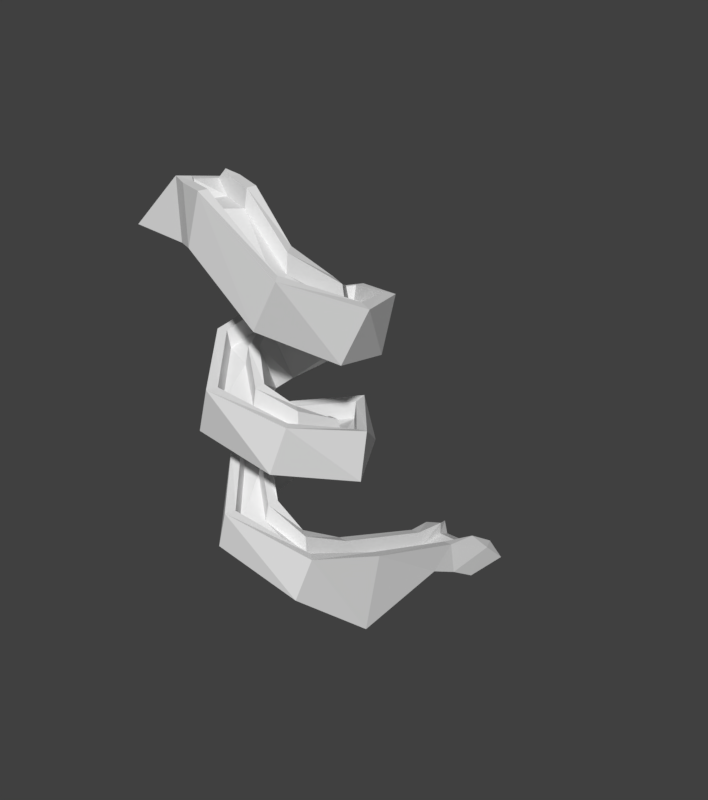 # Source: Tobogan.blend  (saved by Blender 2.79.0; exported with 4.5.12 LTS)
import bpy
from mathutils import Matrix  # noqa: F401  (used for matrix-valued properties, if any)

bpy.ops.wm.read_factory_settings(use_empty=True)
scene = bpy.context.scene
scene.name = 'Scene'

# ---- collections
col_collection_1 = bpy.data.collections.new('Collection 1'); scene.collection.children.link(col_collection_1)

# ---- world
world_world = bpy.data.worlds.new('World'); scene.world = world_world
world_world.color = (0.05088, 0.05088, 0.05088)
world_world.use_sun_shadow = False
world_world.sun_shadow_jitter_overblur = 0.0
world_world.cycles.sampling_method = 'MANUAL'

# ---- meshes
me_cube = bpy.data.meshes.new('Cube')
me_cube.from_pydata([(-2.332, -1.427, -1.11), (-0.1025, -0.4412, 0.8855), (-2.366, 0.5728, -1.11), (-0.2389, 0.8306, 0.8929), (0.2405, -1.095, -1.083), (0.4686, -1.024, 0.8944), (0.2013, 0.9033, -1.149), (0.431, 0.6168, 0.8378), (1.73, 0.4988, 0.7971), (1.112, 0.6896, -1.122), (1.136, -1.304, -0.9585), (1.699, -1.14, 0.9534), (3.325, 0.9287, -0.9055), (2.062, 1.057, -2.427), (3.522, -0.4747, -3.107), (4.417, -0.1439, -1.275), (3.497, 2.804, -2.277), (2.711, 1.94, -3.974), (4.656, 1.977, -4.459), (5.069, 2.763, -2.599), (1.998, 3.935, -3.034), (2.155, 2.845, -4.795), (3.711, 4.213, -5.018), (3.415, 4.963, -3.121), (0.5978, 3.642, -3.857), (1.574, 3.289, -5.716), (1.536, 5.45, -5.544), (0.7789, 5.488, -3.7), (-0.1934, 1.962, -4.731), (0.6726, 2.562, -6.647), (-1.078, 3.833, -6.197), (-1.549, 3.244, -4.345), (0.1474, 1.135, -5.271), (0.2087, 2.146, -7.122), (-1.726, 1.559, -7.012), (-1.554, 0.8568, -5.148), (1.813, 0.4428, -6.002), (0.985, 0.8493, -7.841), (0.564, -1.1, -7.695), (1.301, -1.12, -5.836), (2.954, 1.368, -6.633), (2.44, 0.9051, -8.279), (3.873, -0.2891, -8.064), (4.137, 0.2179, -6.386), (2.816, 3.036, -7.482), (2.736, 2.283, -9.124), (4.598, 2.78, -9.007), (4.357, 3.188, -7.311), (1.154, 3.775, -8.305), (1.741, 3.386, -10.0), (1.798, 5.36, -9.47), (1.325, 5.175, -7.792), (-0.1144, 3.006, -8.863), (0.5378, 3.308, -10.55), (-1.316, 4.1, -10.54), (-1.461, 3.627, -8.783), (0.3405, 1.34, -9.726), (0.2804, 2.016, -11.32), (-1.614, 1.481, -11.67), (-1.246, 1.026, -9.577), (1.752, 0.7729, -10.71), (1.272, 1.123, -12.14), (1.13, -0.9356, -12.16), (1.568, -0.8548, -10.58), (2.918, 1.573, -11.7), (2.54, 1.065, -13.36), (4.108, 0.3999, -13.25), (4.436, 0.8865, -11.55), (2.505, 3.572, -12.89), (2.545, 2.984, -15.89), (4.165, 3.335, -15.77), (4.138, 3.921, -12.75), (1.522, 7.73, -14.63), (1.618, 6.84, -15.46), (3.222, 7.23, -15.31), (3.148, 8.079, -14.41), (0.5548, 9.855, -15.36), (1.015, 8.911, -16.65), (2.847, 9.467, -16.64), (2.718, 10.49, -15.39), (-0.3668, -0.5411, 0.7996), (-0.6815, 0.8316, 0.5152), (0.4294, 0.9734, 0.8281), (0.4675, -0.6678, 0.8843), (1.648, -0.7864, 0.9443), (1.676, 0.8528, 0.7902), (4.137, 0.08073, -1.21), (3.056, 1.226, -0.8325), (4.678, 2.74, -2.484), (3.124, 2.726, -2.134), (3.205, 4.657, -3.032), (1.859, 3.591, -2.91), (0.8825, 5.102, -3.644), (0.8206, 3.314, -3.754), (-1.194, 3.09, -4.349), (0.2015, 1.974, -4.733), (-1.198, 1.043, -5.112), (0.3806, 1.443, -5.257), (1.722, 0.8295, -5.982), (1.303, -0.6888, -5.849), (3.856, 0.454, -6.411), (2.594, 1.535, -6.643), (3.992, 3.024, -7.334), (2.46, 2.807, -7.467), (1.333, 4.806, -7.95), (1.198, 3.376, -8.327), (-1.116, 3.477, -8.83), (0.2577, 2.831, -8.895), (-0.8753, 1.21, -9.593), (0.6773, 1.57, -9.716), (1.568, -0.4332, -10.62), (1.695, 1.2, -10.72), (4.062, 1.069, -11.57), (2.53, 1.704, -11.69), (3.786, 3.858, -12.76), (2.157, 3.491, -12.89), (2.807, 7.98, -14.43), (1.18, 7.63, -14.65), (0.3619, 9.987, -16.1), (2.802, 10.72, -16.09), (-0.4625, -0.8142, 0.8641), (-0.9011, 1.093, 0.4496), (0.07367, 9.909, -16.13), (3.084, 10.83, -16.13), (-0.459, 0.6693, 0.5527), (0.4312, 0.5011, 0.2064), (0.4675, -0.5521, 0.2463), (-0.2043, -0.3296, 0.7506), (1.633, -0.6715, 0.3081), (1.745, 0.3838, 0.1635), (4.048, 0.1544, -1.822), (3.411, 0.8306, -1.567), (4.55, 2.731, -3.083), (3.619, 2.831, -2.956), (3.137, 4.557, -3.641), (2.042, 4.048, -3.706), (0.9172, 4.977, -4.265), (0.5237, 3.749, -4.521), (-1.079, 3.04, -5.028), (-0.3218, 1.958, -5.48), (-1.082, 1.103, -5.779), (0.07169, 1.036, -5.952), (1.843, 0.3166, -6.643), (1.303, -0.5484, -6.488), (3.765, 0.5296, -7.059), (3.071, 1.315, -7.267), (3.857, 3.03, -7.952), (2.922, 3.143, -8.112), (1.324, 4.725, -8.618), (1.135, 3.92, -8.849), (-1.004, 3.428, -9.439), (-0.2347, 3.063, -9.427), (-0.7548, 1.27, -10.23), (0.231, 1.267, -10.37), (1.568, -0.2957, -11.27), (1.772, 0.6333, -11.34), (3.94, 1.126, -12.22), (3.044, 1.533, -12.33), (3.672, 3.837, -13.4), (2.618, 3.599, -13.52), (2.696, 7.947, -15.08), (1.632, 7.763, -15.26), (2.604, 10.54, -16.04), (0.6206, 9.961, -16.01), (2.956, 8.445, -15.99), (3.307, 9.826, -15.13), (1.153, 7.927, -16.04), (0.41, 8.988, -15.19), (2.656, 9.575, -14.84), (1.116, 9.18, -14.92), (2.647, 9.61, -15.43), (1.086, 9.205, -15.47)], [], [(0, 120, 121, 2), (2, 121, 82, 6), (125, 126, 128, 129), (4, 5, 120, 0), (2, 6, 4, 0), (125, 124, 127, 126), (11, 10, 14, 15), (6, 82, 85, 9), (5, 4, 10, 11), (4, 6, 9, 10), (131, 130, 132, 133), (10, 9, 13, 14), (129, 128, 130, 131), (9, 85, 87, 13), (133, 132, 134, 135), (13, 87, 89, 17), (15, 14, 18, 19), (14, 13, 17, 18), (135, 134, 136, 137), (17, 89, 91, 21), (19, 18, 22, 23), (18, 17, 21, 22), (27, 26, 30, 31), (21, 91, 93, 25), (23, 22, 26, 27), (22, 21, 25, 26), (139, 138, 140, 141), (26, 25, 29, 30), (137, 136, 138, 139), (25, 93, 95, 29), (33, 97, 98, 37), (29, 95, 97, 33), (31, 30, 34, 35), (30, 29, 33, 34), (39, 38, 42, 43), (35, 34, 38, 39), (34, 33, 37, 38), (141, 140, 143, 142), (145, 144, 146, 147), (38, 37, 41, 42), (142, 143, 144, 145), (37, 98, 101, 41), (47, 46, 50, 51), (41, 101, 103, 45), (43, 42, 46, 47), (42, 41, 45, 46), (149, 148, 150, 151), (46, 45, 49, 50), (147, 146, 148, 149), (45, 103, 105, 49), (55, 54, 58, 59), (49, 105, 107, 53), (51, 50, 54, 55), (50, 49, 53, 54), (153, 152, 154, 155), (54, 53, 57, 58), (151, 150, 152, 153), (53, 107, 109, 57), (63, 62, 66, 67), (57, 109, 111, 61), (59, 58, 62, 63), (58, 57, 61, 62), (67, 66, 70, 71), (62, 61, 65, 66), (155, 154, 156, 157), (61, 111, 113, 65), (159, 158, 160, 161), (66, 65, 69, 70), (157, 156, 158, 159), (65, 113, 115, 69), (165, 164, 78, 123), (69, 115, 117, 73), (71, 70, 74, 75), (70, 69, 73, 74), (77, 122, 123, 78), (164, 166, 77, 78), (171, 170, 162, 163), (166, 167, 122, 77), (127, 124, 81, 80), (3, 7, 82, 121), (83, 1, 120, 5), (84, 83, 5, 11), (7, 8, 85, 82), (86, 84, 11, 15), (8, 12, 87, 85), (88, 86, 15, 19), (12, 16, 89, 87), (90, 88, 19, 23), (16, 20, 91, 89), (92, 90, 23, 27), (20, 24, 93, 91), (94, 92, 27, 31), (24, 28, 95, 93), (96, 94, 31, 35), (28, 32, 97, 95), (32, 36, 98, 97), (99, 96, 35, 39), (100, 99, 39, 43), (36, 40, 101, 98), (102, 100, 43, 47), (40, 44, 103, 101), (104, 102, 47, 51), (44, 48, 105, 103), (106, 104, 51, 55), (48, 52, 107, 105), (108, 106, 55, 59), (52, 56, 109, 107), (110, 108, 59, 63), (56, 60, 111, 109), (112, 110, 63, 67), (60, 64, 113, 111), (114, 112, 67, 71), (64, 68, 115, 113), (116, 114, 71, 75), (68, 72, 117, 115), (163, 162, 119, 118), (168, 116, 75, 165), (169, 76, 122, 167), (80, 81, 121, 120), (118, 119, 123, 122), (124, 125, 7, 3), (126, 127, 1, 83), (128, 126, 83, 84), (125, 129, 8, 7), (130, 128, 84, 86), (129, 131, 12, 8), (132, 130, 86, 88), (131, 133, 16, 12), (134, 132, 88, 90), (133, 135, 20, 16), (136, 134, 90, 92), (135, 137, 24, 20), (138, 136, 92, 94), (137, 139, 28, 24), (140, 138, 94, 96), (139, 141, 32, 28), (141, 142, 36, 32), (143, 140, 96, 99), (144, 143, 99, 100), (142, 145, 40, 36), (146, 144, 100, 102), (145, 147, 44, 40), (148, 146, 102, 104), (147, 149, 48, 44), (150, 148, 104, 106), (149, 151, 52, 48), (152, 150, 106, 108), (151, 153, 56, 52), (154, 152, 108, 110), (153, 155, 60, 56), (156, 154, 110, 112), (155, 157, 64, 60), (158, 156, 112, 114), (157, 159, 68, 64), (160, 158, 114, 116), (159, 161, 72, 68), (170, 160, 116, 168), (171, 163, 76, 169), (127, 80, 120, 1), (81, 124, 3, 121), (163, 118, 122, 76), (119, 162, 79, 123), (161, 171, 169, 72), (162, 170, 168, 79), (72, 169, 167, 117), (79, 168, 165, 123), (73, 117, 167, 166), (161, 160, 170, 171), (74, 73, 166, 164), (75, 74, 164, 165)])
me_cube.use_remesh_preserve_volume = False
me_cube.use_remesh_preserve_attributes = False
me_cube.use_mirror_vertex_groups = False
me_cube.update()

# ---- objects
ob_tobogan = bpy.data.objects.new('Tobogan', me_cube)

# ---- transforms, parenting, visibility, modifiers, constraints
ob_tobogan.location = (-3.765, -0.7109, 7.825)
ob_tobogan.rotation_euler = (0.0, -0.0, -0.2818)
ob_tobogan.scale = (0.5085, 0.5085, 0.5085)
ob_tobogan.lineart.crease_threshold = 0.0

# ---- collection membership
col_collection_1.objects.link(ob_tobogan)

# ---- scene / render settings (as saved in the file)
scene.frame_start = 1; scene.frame_end = 250; scene.frame_set(1)
scene.render.engine = 'CYCLES'
scene.render.resolution_x = 1700
scene.render.resolution_y = 1920
scene.render.dither_intensity = 0.0
scene.cycles.samples = 250
scene.cycles.sampling_pattern = 'TABULATED_SOBOL'
scene.cycles.use_adaptive_sampling = False
scene.cycles.use_light_tree = False
scene.cycles.blur_glossy = 0.0
scene.cycles.sample_clamp_indirect = 0.0
scene.view_settings.view_transform = 'Standard'
bpy.context.view_layer.update()

# ---- added for rendering (the .blend has no active camera and no usable light): camera, sun
cam_auto = bpy.data.cameras.new('AutoCamera')
cam_auto.lens = 50.0
cam_auto.sensor_width = 36.0
cam_auto.clip_end = 1000.0
ob_auto_camera = bpy.data.objects.new('AutoCamera', cam_auto)
scene.collection.objects.link(ob_auto_camera)
ob_auto_camera.location = (9.2032, -12.579, 13.1496)
ob_auto_camera.rotation_euler = (1.09748, -7.21219e-08, 0.694738)
scene.camera = ob_auto_camera
light_auto_sun = bpy.data.lights.new('AutoSun', 'SUN')
light_auto_sun.energy = 3.0
light_auto_sun.angle = 0.0523599
ob_auto_sun = bpy.data.objects.new('AutoSun', light_auto_sun)
scene.collection.objects.link(ob_auto_sun)
ob_auto_sun.rotation_euler = (0.872665, 0.174533, 0.523599)
bpy.context.view_layer.update()
